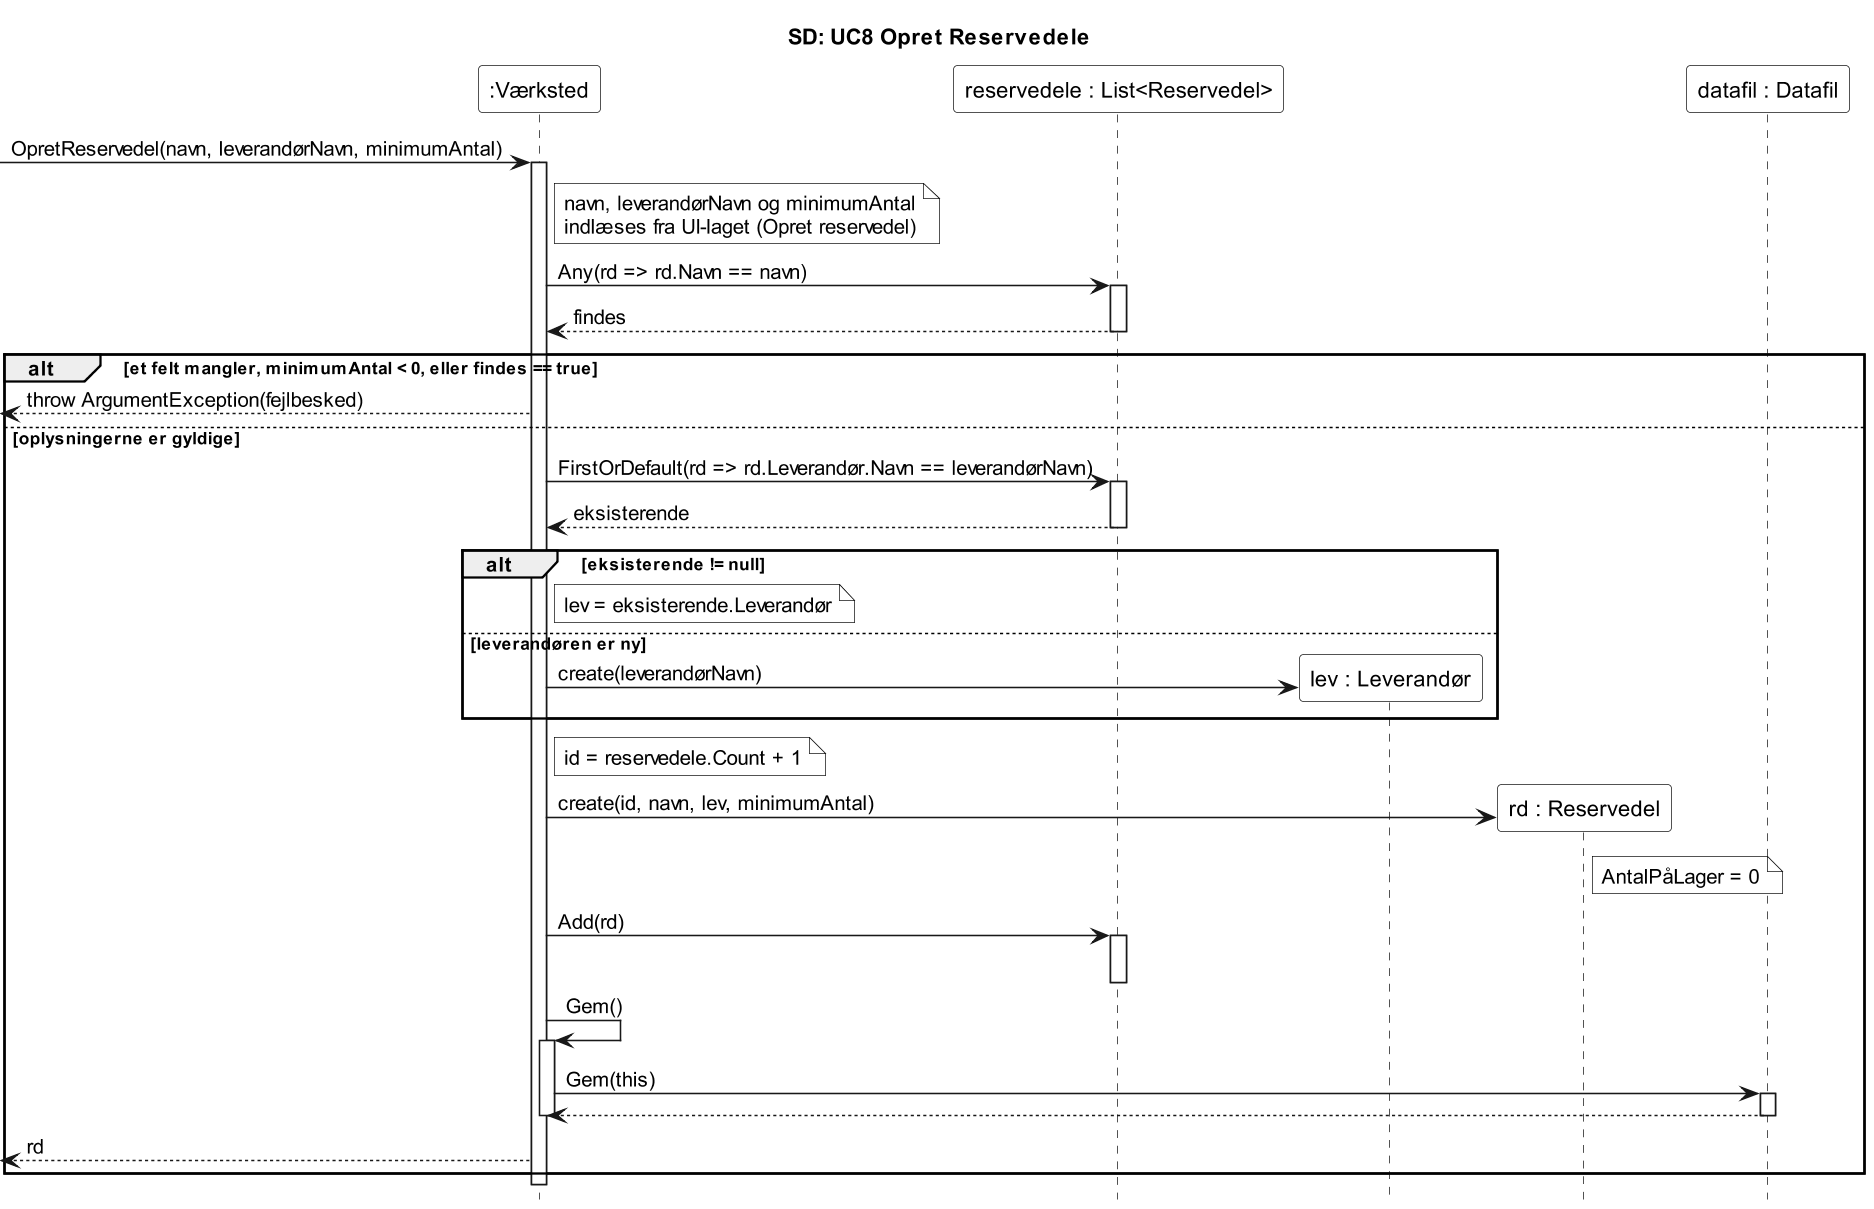

The diagram above was rendered by PlantUML. Its source (embedded in the PNG):
@startuml
title SD: UC8 Opret Reservedele
hide footbox
skinparam monochrome true
skinparam shadowing false
skinparam backgroundColor white
skinparam dpi 150
skinparam defaultFontName Arial
skinparam participant {
  BackgroundColor white
}
skinparam note {
  BackgroundColor white
}

participant ":Værksted" as v
participant "reservedele : List<Reservedel>" as liste

[-> v : OpretReservedel(navn, leverandørNavn, minimumAntal)
activate v
note right of v
  navn, leverandørNavn og minimumAntal
  indlæses fra UI-laget (Opret reservedel)
end note
v -> liste : Any(rd => rd.Navn == navn)
activate liste
liste --> v : findes
deactivate liste

alt et felt mangler, minimumAntal < 0, eller findes == true
  [<-- v : throw ArgumentException(fejlbesked)
else oplysningerne er gyldige
  v -> liste : FirstOrDefault(rd => rd.Leverandør.Navn == leverandørNavn)
  activate liste
  liste --> v : eksisterende
  deactivate liste
  alt eksisterende != null
    note right of v : lev = eksisterende.Leverandør
  else leverandøren er ny
    create participant "lev : Leverandør" as lev
    v -> lev : create(leverandørNavn)
  end
  note right of v : id = reservedele.Count + 1
  create participant "rd : Reservedel" as rd
  v -> rd : create(id, navn, lev, minimumAntal)
  note right of rd : AntalPåLager = 0
  v -> liste : Add(rd)
  activate liste
  deactivate liste
  v -> v : Gem()
  activate v
  participant "datafil : Datafil" as datafil
  v -> datafil : Gem(this)
  activate datafil
  datafil --> v
  deactivate datafil
  deactivate v
  [<-- v : rd
end
deactivate v
@enduml